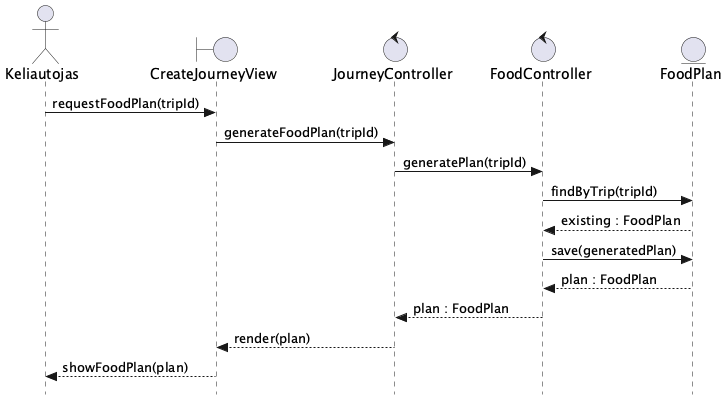

The diagram above was rendered by PlantUML. Its source (embedded in the PNG):
@startuml Sugeneruoti_maisto_plana
skinparam style strictuml

actor Keliautojas as A
boundary CreateJourneyView as V
control JourneyController as FEC
control FoodController as BEC
entity FoodPlan as E

A -> V : requestFoodPlan(tripId)
V -> FEC : generateFoodPlan(tripId)
FEC -> BEC : generatePlan(tripId)
BEC -> E : findByTrip(tripId)
E --> BEC : existing : FoodPlan
BEC -> E : save(generatedPlan)
E --> BEC : plan : FoodPlan
BEC --> FEC : plan : FoodPlan
FEC --> V : render(plan)
V --> A : showFoodPlan(plan)
@enduml